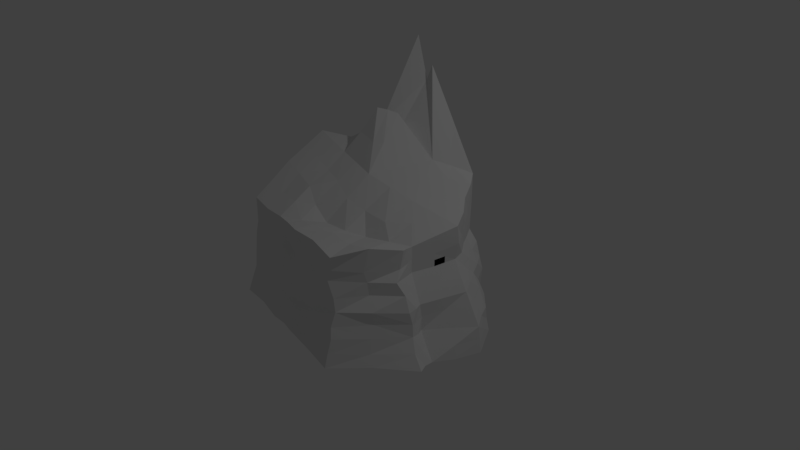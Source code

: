 # Source: isle.blend  (saved by Blender 2.79.0; exported with 4.5.12 LTS)
import bpy
from mathutils import Matrix  # noqa: F401  (used for matrix-valued properties, if any)

bpy.ops.wm.read_factory_settings(use_empty=True)
scene = bpy.context.scene
scene.name = 'Scene'

# ---- collections
col_collection_1 = bpy.data.collections.new('Collection 1'); scene.collection.children.link(col_collection_1)

# ---- materials (node trees are filled in below, after node groups)
mat_material = bpy.data.materials.new('Material')
mat_material.alpha_threshold = 0.0
mat_material.use_transparent_shadow = False
mat_material.roughness = 0.5
mat_material.line_color = (0.0, 0.0, 0.0, 1.0)

# ---- material node trees

# ---- world
world_world = bpy.data.worlds.new('World'); scene.world = world_world
world_world.color = (0.05088, 0.05088, 0.05088)
world_world.use_sun_shadow = False
world_world.sun_shadow_jitter_overblur = 0.0
world_world.cycles.sampling_method = 'MANUAL'

# ---- cameras
cam_camera = bpy.data.cameras.new('Camera')
cam_camera.clip_end = 100.0
cam_camera.lens = 35.0
cam_camera.sensor_width = 32.0
cam_camera.sensor_height = 18.0
cam_camera.ortho_scale = 7.314
cam_camera.dof.focus_distance = 0.0
cam_camera.dof.aperture_fstop = 128.0

# ---- lights
light_lamp = bpy.data.lights.new('Lamp', 'POINT')
light_lamp.transmission_factor = 0.0
light_lamp.cutoff_distance = 30.0
light_lamp.energy = 100.0
light_lamp.shadow_buffer_clip_start = 1.001
light_lamp.shadow_soft_size = 0.1
light_lamp.shadow_maximum_resolution = 0.006
light_lamp.use_absolute_resolution = True

# ---- meshes
me_cube = bpy.data.meshes.new('Cube')
me_cube.from_pydata([(1.145, 1.003, -0.6691), (1.625, -0.6475, -0.6691), (-1.279, -1.025, -0.6676), (-0.6562, 0.6993, -0.6655), (0.9339, 0.8858, 1.153), (1.198, -0.5282, 0.7059), (-1.203, -0.8509, 0.6647), (-0.5212, 0.7046, 1.465), (1.828, 0.1461, -0.6716), (-0.2727, 1.942, -0.6437), (1.079, 0.9121, 0.05839), (-0.09747, -1.238, -0.6555), (1.372, -0.5975, -0.01605), (-1.578, 0.4811, -0.6552), (-1.202, -0.9021, 0.03568), (-0.55, 0.706, 0.04883), (1.39, 0.1475, 0.8534), (-0.2414, 1.251, 2.002), (-0.07168, -1.093, 0.7023), (-1.441, 0.4477, 1.184), (-0.2514, 1.517, 0.09911), (-1.483, 0.4276, 0.0814), (-0.08068, -1.223, 0.001318), (1.58, 0.1235, 0.06893), (-0.002369, 0.01866, 1.11), (0.003315, -0.003238, -0.6713), (1.569, -0.4164, -0.6777), (-0.7604, 2.262, -0.6587), (0.9266, 0.8734, 0.402), (-0.5394, -1.152, -0.6898), (1.22, -0.6556, 0.3401), (-1.059, 0.6317, -0.6748), (-1.177, -0.8678, 0.3422), (-0.5216, 0.705, 0.6138), (1.155, -0.3577, 0.6752), (-0.7034, 1.545, 2.447), (-0.5143, -0.9786, 0.6809), (-0.9778, 0.5729, 1.184), (1.569, 0.5836, -0.6777), (-0.2001, 1.954, -0.6746), (1.109, 0.9173, -0.3468), (0.8093, -1.417, -0.6688), (1.409, -0.5765, -0.3312), (-1.465, -0.25, -0.6921), (-1.246, -0.9061, -0.3261), (-0.5275, 0.7232, -0.3408), (1.142, 0.5292, 1.005), (-0.1886, 1.291, 2.194), (0.8214, -1.288, 0.7474), (-1.337, -0.2096, 0.9547), (-0.7388, 1.955, 0.01958), (-0.1856, 1.715, 0.08755), (-0.2606, 1.502, 0.4154), (-0.2543, 1.809, -0.2958), (-1.007, 0.5639, 0.05941), (-1.38, -0.243, 0.003592), (-1.507, 0.4316, -0.316), (-1.442, 0.4456, 0.899), (-0.559, -0.9764, -0.002194), (0.7932, -1.218, -0.001416), (-0.08096, -1.123, -0.3344), (-0.08942, -1.08, 0.3359), (1.337, -0.3978, 0.001849), (1.338, 0.5117, 0.07068), (1.777, 0.1474, -0.3349), (1.373, 0.1394, 0.42), (-0.0746, -0.6112, 0.6288), (-0.2576, 0.8198, 1.48), (0.6936, 0.08306, 0.9632), (-0.7217, 0.2332, 1.14), (-0.7646, 0.258, -0.6622), (0.7529, 0.06864, -0.6794), (-0.2768, 0.909, -0.6565), (-0.03792, -0.7765, -0.6666), (0.6084, -0.6093, -0.6748), (0.489, 0.741, -0.664), (0.4485, 0.6718, 1.245), (0.4914, -0.4788, 0.5959), (1.152, 0.5222, 0.4134), (1.542, 0.5352, -0.3382), (1.352, -0.3915, -0.3424), (0.7051, -1.244, 0.3921), (0.8098, -1.311, -0.3201), (-0.5242, -1.037, -0.3349), (-1.327, -0.219, 0.5934), (-1.38, -0.2102, -0.3312), (-1.027, 0.5951, -0.3344), (-0.2074, 1.834, -0.3224), (-0.1779, 1.538, 0.4014), (-0.688, 1.804, 0.4302), (-0.7379, 2.109, -0.3275), (-0.9778, 0.5853, 0.6193), (-0.4834, -0.9958, 0.3508), (1.155, -0.3577, 0.3385), (-0.602, -0.443, 0.8957), (-0.6754, -0.5128, -0.6725), (-0.2381, 0.7359, 1.662), (-0.5017, 0.6206, 1.702), (1.586, -0.545, -0.6568), (-0.7179, 1.498, -0.6536), (0.9215, 0.8971, 0.7789), (-0.8941, -1.07, -0.6632), (1.172, -0.5589, 0.4655), (-0.8838, 0.6829, -0.6739), (-1.191, -0.8567, 0.5261), (-0.5226, 0.694, 1.032), (1.169, -0.4491, 0.6885), (-0.6123, 1.125, 1.956), (-0.833, -0.9367, 0.6589), (-0.7512, 0.6404, 1.325), (1.7, 0.3596, -0.6716), (-0.2306, 1.946, -0.6489), (1.117, 0.9347, -0.1182), (0.3872, -1.319, -0.6745), (1.392, -0.5677, -0.1684), (-1.504, 0.09634, -0.6542), (-1.224, -0.9071, -0.1576), (-0.5464, 0.7079, -0.1518), (1.291, 0.3493, 0.9303), (-0.215, 1.271, 2.098), (0.3374, -1.142, 0.7331), (-1.388, 0.1201, 1.068), (-0.6189, 1.313, 0.04075), (-0.2216, 1.61, 0.09134), (-0.2319, 1.371, 1.231), (-0.265, 1.669, -0.1038), (-0.787, 0.6256, 0.08377), (-1.436, 0.08057, 0.03274), (-1.498, 0.4813, -0.4739), (-1.439, 0.4253, 0.4844), (-0.8718, -0.9347, -0.0142), (0.3708, -1.227, 0.007718), (-0.09433, -1.166, -0.5061), (-0.07796, -1.14, 0.1679), (1.369, -0.4843, -0.002847), (1.455, 0.3237, 0.08817), (1.802, 0.1468, -0.5033), (1.496, 0.1222, 0.2209), (-0.05495, -0.86, 0.6894), (1.042, 0.1153, 0.9083), (-0.362, 0.1259, 1.125), (-1.17, 0.3651, -0.6716), (0.3909, 0.05326, -0.6726), (-0.268, 1.417, -0.6489), (-0.009035, -0.3814, -0.6814), (1.701, -0.1563, -0.6924), (-0.492, 2.089, -0.6518), (1.007, 0.9261, 0.2354), (-0.3019, -1.179, -0.6703), (1.294, -0.5882, 0.173), (-1.312, 0.5413, -0.6542), (-1.206, -0.883, 0.1875), (-0.5306, 0.7194, 0.3409), (1.272, -0.1051, 0.7643), (-0.4724, 1.398, 2.225), (-0.3049, -1.024, 0.6902), (-1.211, 0.5119, 1.184), (1.343, 0.7916, -0.6696), (0.4689, 1.485, -0.6644), (1.12, 0.9585, -0.5177), (1.212, -1.016, -0.6503), (1.499, -0.6286, -0.4998), (-1.363, -0.6165, -0.6662), (-1.26, -0.9753, -0.5122), (-0.6096, 0.7188, -0.5066), (1.055, 0.7208, 1.1), (0.3656, 1.095, 1.676), (1.018, -0.8916, 0.7895), (-1.259, -0.5337, 0.814), (-0.472, 1.741, 0.05401), (0.4594, 1.304, 0.05721), (-0.2252, 1.496, 0.2732), (-0.2681, 1.875, -0.4758), (-1.25, 0.5049, 0.06666), (-1.305, -0.5791, 0.002044), (-1.515, 0.4499, -0.1337), (-1.441, 0.4477, 1.04), (-0.3175, -1.09, -0.01466), (1.102, -0.9289, 0.005277), (-0.07725, -1.18, -0.1626), (-0.06746, -1.057, 0.5249), (1.458, -0.1372, 0.03539), (1.22, 0.7161, 0.0773), (1.678, 0.1355, -0.133), (1.403, 0.1642, 0.6285), (-0.02594, -0.3155, 0.8775), (-0.2495, 1.036, 1.741), (0.3456, 0.05086, 1.036), (-1.081, 0.3404, 1.162), (-0.3835, 0.1471, -0.6753), (1.292, 0.1146, -0.6696), (-0.145, 0.4548, -0.6684), (-0.06117, -1.0, -0.6725), (0.2827, -0.7045, -0.6689), (1.091, -0.5371, -0.6747), (0.6734, -0.2756, -0.6746), (0.7087, -1.013, -0.6588), (0.1061, 0.825, -0.6603), (1.031, 0.657, -0.6678), (0.1435, 1.355, -0.6603), (0.6244, 0.4119, -0.6952), (-0.7353, 0.4764, -0.6576), (-0.4764, 0.8238, -0.6603), (0.5711, 0.3774, 1.104), (0.13, 0.9812, 1.72), (0.8016, 0.5978, 1.123), (0.09546, 0.7458, 1.363), (0.6719, -0.8792, 0.7109), (0.6479, -0.3052, 0.7883), (0.8559, -0.4367, 0.6562), (0.2597, -0.601, 0.6377), (1.284, 0.3471, 0.3958), (1.038, 0.696, 0.3849), (1.256, 0.5232, 0.2386), (1.157, 0.5131, 0.7055), (1.644, 0.3412, -0.3267), (1.317, 0.7597, -0.3354), (1.537, 0.5579, -0.5036), (1.425, 0.5371, -0.1116), (1.393, -0.4761, -0.3399), (1.565, -0.1168, -0.3349), (1.456, -0.4032, -0.5054), (1.346, -0.3757, -0.1729), (0.3326, -1.153, 0.3543), (0.975, -0.8856, 0.3376), (0.7668, -1.215, 0.165), (0.7564, -1.237, 0.5395), (0.3732, -1.23, -0.3424), (1.117, -0.9483, -0.3287), (0.8039, -1.366, -0.5013), (0.7788, -1.281, -0.183), (-0.8817, -0.9834, -0.33), (-0.2991, -1.098, -0.3447), (-0.5297, -1.085, -0.5051), (-0.544, -1.009, -0.1764), (-1.417, 0.1024, 0.76), (-1.26, -0.5365, 0.4732), (-1.36, -0.221, 0.3087), (-1.34, -0.2148, 0.7767), (-1.452, 0.1301, -0.3305), (-1.323, -0.5657, -0.3341), (-1.41, -0.24, -0.4798), (-1.385, -0.2337, -0.1573), (-0.7814, 0.6424, -0.3438), (-1.267, 0.528, -0.3328), (-1.019, 0.6257, -0.4964), (-1.018, 0.5823, -0.1321), (-0.2241, 1.827, -0.3122), (0.4447, 1.382, -0.3362), (-0.2201, 1.764, -0.1139), (-0.1984, 1.917, -0.4987), (-0.215, 1.515, 0.4283), (0.3851, 1.195, 0.4166), (-0.1853, 1.406, 1.311), (-0.1805, 1.629, 0.255), (-0.6159, 1.245, 0.5194), (-0.4659, 1.668, 0.4247), (-0.7034, 1.667, 1.434), (-0.714, 1.884, 0.2208), (-0.6374, 1.423, -0.3171), (-0.5005, 1.96, -0.3166), (-0.7307, 2.049, -0.1524), (-0.7481, 2.177, -0.4854), (-0.7499, 0.6199, 0.6112), (-1.218, 0.503, 0.7518), (-1.003, 0.563, 0.3544), (-0.9785, 0.581, 0.8718), (-0.8513, -0.9206, 0.3456), (-0.2733, -1.012, 0.3415), (-0.5307, -0.9837, 0.1614), (-0.4775, -1.001, 0.5077), (1.177, -0.456, 0.3385), (1.272, -0.1051, 0.372), (1.246, -0.3777, 0.1702), (1.155, -0.3577, 0.5069), (-0.5682, -0.7047, 0.7788), (-0.6578, -0.09224, 0.9944), (-0.3441, -0.5608, 0.76), (-0.9749, -0.3234, 0.9161), (-1.051, -0.3886, -0.6709), (-0.3472, -0.6474, -0.6705), (-0.7178, -0.1355, -0.6783), (-0.6027, -0.829, -0.6735), (-0.6214, 0.4689, 1.303), (-0.3894, 0.7622, 1.473), (0.1052, 0.7038, 1.454), (-0.3699, 0.6783, 1.691), (-0.5115, 0.6626, 1.556), (-0.2479, 0.7779, 1.571), (-0.1202, 0.3773, 1.386), (-0.6117, 0.4269, 1.393), (-0.993, -0.7683, -0.6726), (-0.9017, -0.6439, 0.7671), (1.162, -0.421, 0.4865), (-0.8372, -0.9192, 0.5039), (-0.7585, 0.6257, 0.9095), (-0.7042, 1.428, -0.4937), (-0.6033, 1.228, 0.2601), (-0.2187, 1.525, 0.2598), (-0.2278, 1.886, -0.4806), (-0.7847, 0.6444, -0.1312), (-1.456, 0.1174, -0.136), (-1.388, 0.1201, 0.9232), (-0.8976, -0.963, -0.1721), (0.3365, -1.193, -0.1687), (0.3387, -1.161, 0.5411), (1.372, -0.5038, -0.1843), (1.548, 0.333, -0.1351), (1.273, 0.3493, 0.6232), (0.232, -0.7825, 0.6705), (-0.3797, 0.7202, 1.563), (-0.8514, 0.4047, 1.162), (-0.9207, 0.4379, -0.6716), (0.2658, 0.3786, -0.6633), (0.2601, -0.9215, -0.6712), (0.3044, -0.3047, -0.6715), (1.164, -0.1772, -0.6763), (1.119, -0.6293, -0.6757), (-0.2394, 1.439, -0.6565), (0.8152, 0.8705, -0.6678), (1.164, 0.3231, -0.6716), (-0.4676, 1.331, -0.6527), (-0.357, 0.3576, -0.6575), (-0.3813, 0.978, 1.734), (0.9241, 0.3034, 0.9815), (0.6842, 0.7859, 1.202), (0.1036, 0.9616, 1.624), (0.8801, -0.5181, 0.6796), (0.9241, -0.1373, 0.8192), (0.2865, -0.3015, 0.8113), (1.357, 0.319, 0.2531), (1.123, 0.7116, 0.2381), (1.035, 0.7122, 0.6975), (1.675, 0.3602, -0.5033), (1.33, 0.7458, -0.5145), (1.239, 0.7185, -0.1404), (1.49, -0.5035, -0.5022), (1.674, -0.1399, -0.5163), (1.467, -0.1287, -0.133), (0.35, -1.219, 0.1754), (0.9884, -0.8713, 0.1703), (0.9618, -0.9236, 0.4713), (0.3436, -1.29, -0.5271), (1.133, -0.9993, -0.5101), (1.092, -0.9047, -0.1673), (-0.8923, -1.02, -0.503), (-0.3048, -1.116, -0.493), (-0.3052, -1.123, -0.1537), (-1.397, 0.1268, 0.3393), (-1.268, -0.5541, 0.1913), (-1.26, -0.5361, 0.6425), (-1.482, 0.1183, -0.4836), (-1.347, -0.5799, -0.503), (-1.314, -0.5587, -0.1605), (-0.8603, 0.6567, -0.516), (-1.283, 0.5363, -0.4983), (-1.255, 0.4962, -0.1428), (-0.223, 1.756, -0.1104), (0.4597, 1.322, -0.1273), (0.4688, 1.42, -0.4996), (-0.215, 1.393, 1.211), (0.3491, 1.21, 0.7915), (0.3642, 1.301, 0.2415), (-0.6123, 1.247, 0.9429), (-0.4742, 1.525, 1.212), (-0.4797, 1.645, 0.2539), (-0.6468, 1.349, -0.1413), (-0.4907, 1.888, -0.1431), (-0.485, 2.019, -0.4571), (-0.7546, 0.637, 0.3508), (-1.232, 0.5053, 0.3519), (-1.218, 0.5147, 1.047), (-0.8735, -0.9133, 0.1772), (-0.2985, -1.097, 0.1788), (-0.301, -1.043, 0.5002), (1.268, -0.4761, 0.1702), (1.363, -0.1252, 0.2037), (1.272, -0.1051, 0.5404), (-0.2627, -0.852, 0.6742), (-0.3327, -0.2073, 0.9869), (-1.029, 0.01282, 1.045), (-1.097, -0.01221, -0.6742), (-0.3313, -0.2581, -0.672), (-0.3108, -0.9661, -0.6778), (0.2231, 0.3452, 1.178), (-0.2521, 0.3196, 1.378), (1.322, 0.01714, 0.4802), (1.322, 0.01714, 0.396), (1.272, -0.1051, 0.4562)], [], [(95, 291, 279), (94, 292, 275), (34, 293, 274), (36, 294, 270), (37, 295, 266), (90, 296, 259), (89, 297, 255), (88, 298, 251), (87, 299, 247), (54, 300, 246), (85, 301, 239), (49, 302, 238), (58, 303, 234), (59, 304, 230), (81, 305, 223), (62, 306, 222), (79, 307, 215), (78, 308, 211), (77, 309, 207), (7, 310, 284), (37, 311, 109), (70, 312, 201), (75, 313, 197), (74, 314, 193), (74, 315, 195), (26, 316, 145), (1, 317, 98), (39, 318, 111), (0, 319, 158), (38, 320, 198), (9, 321, 146), (25, 322, 191), (17, 323, 186), (46, 324, 118), (4, 325, 165), (17, 326, 119), (77, 327, 209), (68, 328, 139), (24, 329, 187), (63, 330, 135), (10, 331, 182), (28, 332, 212), (38, 333, 110), (40, 334, 159), (40, 335, 216), (26, 336, 98), (64, 337, 136), (23, 338, 183), (81, 339, 225), (30, 340, 149), (5, 341, 102), (82, 342, 229), (42, 343, 161), (42, 344, 228), (29, 345, 101), (60, 346, 132), (22, 347, 179), (84, 348, 237), (32, 349, 151), (6, 350, 104), (43, 351, 115), (44, 352, 163), (14, 353, 116), (86, 354, 245), (56, 355, 128), (21, 356, 175), (51, 357, 123), (40, 358, 112), (0, 359, 159), (88, 360, 253), (4, 361, 166), (28, 362, 252), (89, 363, 257), (17, 364, 154), (20, 365, 171), (50, 366, 122), (53, 367, 125), (9, 368, 172), (91, 369, 265), (21, 370, 173), (57, 371, 264), (58, 372, 130), (22, 373, 177), (61, 374, 268), (62, 375, 134), (65, 376, 137), (66, 378, 138), (24, 379, 185), (69, 380, 276), (70, 381, 141), (25, 382, 189), (73, 383, 280), (76, 384, 203), (97, 385, 286), (7, 283, 287), (76, 206, 285), (95, 282, 291), (94, 278, 292), (34, 106, 293), (36, 108, 294), (37, 109, 295), (90, 262, 296), (89, 258, 297), (88, 254, 298), (87, 250, 299), (54, 126, 300), (85, 242, 301), (49, 121, 302), (58, 130, 303), (59, 131, 304), (81, 226, 305), (62, 134, 306), (79, 218, 307), (78, 214, 308), (77, 210, 309), (7, 287, 310), (37, 156, 311), (70, 141, 312), (75, 200, 313), (74, 196, 314), (74, 193, 315), (26, 194, 316), (1, 160, 317), (39, 199, 318), (0, 157, 319), (38, 110, 320), (9, 143, 321), (25, 189, 322), (17, 154, 323), (46, 205, 324), (4, 166, 325), (17, 186, 326), (77, 207, 327), (68, 208, 328), (24, 185, 329), (63, 213, 330), (10, 147, 331), (28, 100, 332), (38, 217, 333), (40, 216, 334), (40, 112, 335), (26, 221, 336), (64, 220, 337), (23, 181, 338), (81, 223, 339), (30, 224, 340), (5, 167, 341), (82, 227, 342), (42, 228, 343), (42, 114, 344), (29, 233, 345), (60, 232, 346), (22, 177, 347), (84, 235, 348), (32, 236, 349), (6, 168, 350), (43, 241, 351), (44, 240, 352), (14, 174, 353), (86, 243, 354), (56, 244, 355), (21, 173, 356), (51, 249, 357), (40, 248, 358), (0, 158, 359), (88, 251, 360), (4, 100, 361), (28, 147, 362), (89, 255, 363), (17, 124, 364), (20, 169, 365), (50, 261, 366), (53, 260, 367), (9, 146, 368), (91, 263, 369), (21, 129, 370), (57, 176, 371), (58, 269, 372), (22, 133, 373), (61, 180, 374), (62, 273, 375), (65, 387, 272, 376), (65, 184, 377, 386), (66, 277, 378), (24, 140, 379), (69, 188, 380), (70, 281, 381), (25, 144, 382), (73, 192, 383), (76, 285, 384), (97, 290, 385), (385, 140, 24), (385, 290, 140), (290, 69, 140), (384, 289, 24), (384, 285, 289), (285, 96, 289), (383, 148, 29), (383, 192, 148), (192, 11, 148), (382, 280, 95), (382, 144, 280), (144, 73, 280), (381, 279, 43), (381, 281, 279), (281, 95, 279), (380, 121, 49), (380, 188, 121), (188, 19, 121), (379, 276, 94), (379, 140, 276), (140, 69, 276), (378, 275, 36), (378, 277, 275), (277, 94, 275), (377, 153, 34), (377, 184, 153), (184, 16, 153), (376, 273, 62), (376, 272, 273), (272, 93, 273), (375, 271, 30), (375, 273, 271), (273, 93, 271), (374, 155, 36), (374, 180, 155), (180, 18, 155), (373, 268, 92), (373, 133, 268), (133, 61, 268), (372, 267, 32), (372, 269, 267), (269, 92, 267), (371, 156, 37), (371, 176, 156), (176, 19, 156), (370, 264, 91), (370, 129, 264), (129, 57, 264), (369, 152, 15), (369, 263, 152), (263, 33, 152), (368, 262, 90), (368, 146, 262), (146, 27, 262), (367, 261, 50), (367, 260, 261), (260, 90, 261), (366, 259, 45), (366, 261, 259), (261, 90, 259), (365, 258, 89), (365, 169, 258), (169, 50, 258), (364, 256, 89), (364, 124, 256), (124, 52, 256), (363, 105, 7), (363, 255, 105), (255, 33, 105), (362, 170, 51), (362, 147, 170), (147, 10, 170), (361, 252, 88), (361, 100, 252), (100, 28, 252), (360, 124, 17), (360, 251, 124), (251, 52, 124), (359, 250, 87), (359, 158, 250), (158, 39, 250), (358, 249, 51), (358, 248, 249), (248, 87, 249), (357, 247, 53), (357, 249, 247), (249, 87, 247), (356, 246, 86), (356, 173, 246), (173, 54, 246), (355, 245, 31), (355, 244, 245), (244, 86, 245), (354, 164, 3), (354, 243, 164), (243, 45, 164), (353, 242, 85), (353, 174, 242), (174, 55, 242), (352, 241, 43), (352, 240, 241), (240, 85, 241), (351, 239, 56), (351, 241, 239), (241, 85, 239), (350, 238, 84), (350, 168, 238), (168, 49, 238), (349, 237, 55), (349, 236, 237), (236, 84, 237), (348, 129, 21), (348, 235, 129), (235, 57, 129), (347, 234, 83), (347, 177, 234), (177, 58, 234), (346, 233, 29), (346, 232, 233), (232, 83, 233), (345, 231, 44), (345, 233, 231), (233, 83, 231), (344, 178, 59), (344, 114, 178), (114, 12, 178), (343, 229, 41), (343, 228, 229), (228, 82, 229), (342, 132, 11), (342, 227, 132), (227, 60, 132), (341, 226, 81), (341, 167, 226), (167, 48, 226), (340, 225, 59), (340, 224, 225), (224, 81, 225), (339, 133, 22), (339, 223, 133), (223, 61, 133), (338, 222, 80), (338, 181, 222), (181, 62, 222), (337, 221, 26), (337, 220, 221), (220, 80, 221), (336, 219, 42), (336, 221, 219), (221, 80, 219), (335, 182, 63), (335, 112, 182), (112, 10, 182), (334, 217, 38), (334, 216, 217), (216, 79, 217), (333, 215, 64), (333, 217, 215), (217, 79, 215), (332, 165, 46), (332, 100, 165), (100, 4, 165), (331, 212, 78), (331, 147, 212), (147, 28, 212), (330, 211, 65), (330, 213, 211), (213, 78, 211), (329, 210, 77), (329, 185, 210), (185, 66, 210), (328, 209, 34), (328, 208, 209), (208, 77, 209), (327, 167, 5), (327, 207, 167), (207, 48, 167), (326, 206, 76), (326, 186, 206), (186, 67, 206), (325, 204, 76), (325, 166, 204), (166, 47, 204), (324, 203, 68), (324, 205, 203), (205, 76, 203), (323, 107, 7), (323, 154, 107), (154, 35, 107), (322, 201, 3), (322, 189, 201), (189, 70, 201), (321, 202, 3), (321, 143, 202), (143, 72, 202), (320, 190, 71), (320, 110, 190), (110, 8, 190), (319, 198, 75), (319, 157, 198), (157, 38, 198), (318, 197, 72), (318, 199, 197), (199, 75, 197), (317, 196, 74), (317, 160, 196), (160, 41, 196), (316, 195, 71), (316, 194, 195), (194, 74, 195), (315, 144, 25), (315, 193, 144), (193, 73, 144), (314, 113, 11), (314, 196, 113), (196, 41, 113), (313, 142, 25), (313, 200, 142), (200, 71, 142), (312, 150, 31), (312, 141, 150), (141, 13, 150), (311, 188, 69), (311, 156, 188), (156, 19, 188), (310, 286, 96), (310, 287, 286), (287, 97, 286), (309, 138, 18), (309, 210, 138), (210, 66, 138), (308, 118, 16), (308, 214, 118), (214, 46, 118), (307, 135, 23), (307, 218, 135), (218, 63, 135), (306, 114, 42), (306, 134, 114), (134, 12, 114), (305, 120, 18), (305, 226, 120), (226, 48, 120), (304, 179, 60), (304, 131, 179), (131, 22, 179), (303, 116, 44), (303, 130, 116), (130, 14, 116), (302, 176, 57), (302, 121, 176), (121, 19, 176), (301, 127, 21), (301, 242, 127), (242, 55, 127), (300, 117, 45), (300, 126, 117), (126, 15, 117), (299, 111, 9), (299, 250, 111), (250, 39, 111), (298, 123, 20), (298, 254, 123), (254, 51, 123), (297, 122, 15), (297, 258, 122), (258, 50, 122), (296, 99, 3), (296, 262, 99), (262, 27, 99), (295, 105, 33), (295, 109, 105), (109, 7, 105), (294, 104, 32), (294, 108, 104), (108, 6, 104), (293, 102, 30), (293, 106, 102), (106, 5, 102), (292, 168, 6), (292, 278, 168), (278, 49, 168), (291, 101, 2), (291, 282, 101), (282, 29, 101), (285, 288, 96), (285, 206, 288), (206, 67, 288), (287, 290, 97), (287, 283, 290), (283, 69, 290), (286, 289, 96), (286, 385, 289), (385, 24, 289), (203, 187, 68), (203, 384, 187), (384, 24, 187), (280, 282, 95), (280, 383, 282), (383, 29, 282), (189, 281, 70), (189, 382, 281), (382, 95, 281), (141, 115, 13), (141, 381, 115), (381, 43, 115), (276, 278, 94), (276, 380, 278), (380, 49, 278), (185, 277, 66), (185, 379, 277), (379, 94, 277), (138, 155, 18), (138, 378, 155), (378, 36, 155), (272, 274, 93), (272, 388, 377, 274), (377, 34, 274), (137, 181, 23), (137, 376, 181), (376, 62, 181), (134, 149, 12), (134, 375, 149), (375, 30, 149), (268, 270, 92), (268, 374, 270), (374, 36, 270), (177, 269, 58), (177, 373, 269), (373, 92, 269), (130, 151, 14), (130, 372, 151), (372, 32, 151), (264, 266, 91), (264, 371, 266), (371, 37, 266), (173, 265, 54), (173, 370, 265), (370, 91, 265), (265, 126, 54), (265, 369, 126), (369, 15, 126), (172, 260, 53), (172, 368, 260), (368, 90, 260), (125, 169, 20), (125, 367, 169), (367, 50, 169), (122, 117, 15), (122, 366, 117), (366, 45, 117), (171, 256, 52), (171, 365, 256), (365, 89, 256), (154, 257, 35), (154, 364, 257), (364, 89, 257), (257, 107, 35), (257, 363, 107), (363, 7, 107), (252, 254, 88), (252, 362, 254), (362, 51, 254), (166, 253, 47), (166, 361, 253), (361, 88, 253), (253, 119, 47), (253, 360, 119), (360, 17, 119), (159, 248, 40), (159, 359, 248), (359, 87, 248), (112, 170, 10), (112, 358, 170), (358, 51, 170), (123, 125, 20), (123, 357, 125), (357, 53, 125), (175, 244, 56), (175, 356, 244), (356, 86, 244), (128, 150, 13), (128, 355, 150), (355, 31, 150), (245, 103, 31), (245, 354, 103), (354, 3, 103), (116, 240, 44), (116, 353, 240), (353, 85, 240), (163, 162, 2), (163, 352, 162), (352, 43, 162), (115, 128, 13), (115, 351, 128), (351, 56, 128), (104, 236, 32), (104, 350, 236), (350, 84, 236), (151, 174, 14), (151, 349, 174), (349, 55, 174), (237, 127, 55), (237, 348, 127), (348, 21, 127), (179, 232, 60), (179, 347, 232), (347, 83, 232), (132, 148, 11), (132, 346, 148), (346, 29, 148), (101, 163, 2), (101, 345, 163), (345, 44, 163), (228, 230, 82), (228, 344, 230), (344, 59, 230), (161, 160, 1), (161, 343, 160), (343, 41, 160), (229, 113, 41), (229, 342, 113), (342, 11, 113), (102, 224, 30), (102, 341, 224), (341, 81, 224), (149, 178, 12), (149, 340, 178), (340, 59, 178), (225, 131, 59), (225, 339, 131), (339, 22, 131), (183, 220, 64), (183, 338, 220), (338, 80, 220), (136, 145, 8), (136, 337, 145), (337, 26, 145), (98, 161, 1), (98, 336, 161), (336, 42, 161), (216, 218, 79), (216, 335, 218), (335, 63, 218), (159, 157, 0), (159, 334, 157), (334, 38, 157), (110, 136, 8), (110, 333, 136), (333, 64, 136), (212, 214, 78), (212, 332, 214), (332, 46, 214), (182, 213, 63), (182, 331, 213), (331, 78, 213), (135, 137, 23), (135, 330, 137), (330, 65, 137), (187, 208, 68), (187, 329, 208), (329, 77, 208), (139, 153, 16), (139, 328, 153), (328, 34, 153), (209, 106, 34), (209, 327, 106), (327, 5, 106), (119, 204, 47), (119, 326, 204), (326, 76, 204), (165, 205, 46), (165, 325, 205), (325, 76, 205), (118, 139, 16), (118, 324, 139), (324, 68, 139), (186, 284, 67), (186, 323, 284), (323, 7, 284), (191, 202, 72), (191, 322, 202), (322, 3, 202), (146, 99, 27), (146, 321, 99), (321, 3, 99), (198, 200, 75), (198, 320, 200), (320, 71, 200), (158, 199, 39), (158, 319, 199), (319, 75, 199), (111, 143, 9), (111, 318, 143), (318, 72, 143), (98, 194, 26), (98, 317, 194), (317, 74, 194), (145, 190, 8), (145, 316, 190), (316, 71, 190), (195, 142, 71), (195, 315, 142), (315, 25, 142), (193, 192, 73), (193, 314, 192), (314, 11, 192), (197, 191, 72), (197, 313, 191), (313, 25, 191), (201, 103, 3), (201, 312, 103), (312, 31, 103), (109, 283, 7), (109, 311, 283), (311, 69, 283), (284, 288, 67), (284, 310, 288), (310, 96, 288), (207, 120, 48), (207, 309, 120), (309, 18, 120), (211, 184, 65), (211, 308, 184), (308, 16, 184), (215, 183, 64), (215, 307, 183), (307, 23, 183), (222, 219, 80), (222, 306, 219), (306, 42, 219), (223, 180, 61), (223, 305, 180), (305, 18, 180), (230, 227, 82), (230, 304, 227), (304, 60, 227), (234, 231, 83), (234, 303, 231), (303, 44, 231), (238, 235, 84), (238, 302, 235), (302, 57, 235), (239, 175, 56), (239, 301, 175), (301, 21, 175), (246, 243, 86), (246, 300, 243), (300, 45, 243), (247, 172, 53), (247, 299, 172), (299, 9, 172), (251, 171, 52), (251, 298, 171), (298, 20, 171), (255, 152, 33), (255, 297, 152), (297, 15, 152), (259, 164, 45), (259, 296, 164), (296, 3, 164), (266, 263, 91), (266, 295, 263), (295, 33, 263), (270, 267, 92), (270, 294, 267), (294, 32, 267), (274, 271, 93), (274, 293, 271), (293, 30, 271), (275, 108, 36), (275, 292, 108), (292, 6, 108), (279, 162, 43), (279, 291, 162), (291, 2, 162), (65, 386, 387), (377, 388, 386)])
me_cube.materials.append(mat_material)
me_cube.use_remesh_preserve_volume = False
me_cube.use_remesh_preserve_attributes = False
me_cube.use_mirror_vertex_groups = False
me_cube.update()

# ---- objects
ob_cube = bpy.data.objects.new('Cube', me_cube)
ob_lamp = bpy.data.objects.new('Lamp', light_lamp)
ob_camera = bpy.data.objects.new('Camera', cam_camera)

# ---- transforms, parenting, visibility, modifiers, constraints
ob_cube.location = (0.0, 0.0, 0.0)
ob_cube.lock_rotations_4d = False
ob_cube.empty_display_type = 'ARROWS'
ob_cube.lineart.crease_threshold = 0.0
ob_lamp.location = (4.076, 1.005, 5.904)
ob_lamp.rotation_euler = (0.6503, 0.05522, 1.866)
ob_lamp.lock_rotations_4d = False
ob_lamp.empty_display_type = 'ARROWS'
ob_lamp.color = (0.0, 0.0, 0.0, 0.0)
ob_lamp.lineart.crease_threshold = 0.0
ob_camera.location = (7.481, -6.508, 5.344)
ob_camera.rotation_euler = (1.109, 0.0, 0.8149)
ob_camera.lock_rotations_4d = False
ob_camera.empty_display_type = 'ARROWS'
ob_camera.color = (0.0, 0.0, 0.0, 0.0)
ob_camera.display_type = 'WIRE'
ob_camera.lineart.crease_threshold = 0.0

# ---- collection membership
col_collection_1.objects.link(ob_cube)
col_collection_1.objects.link(ob_lamp)
col_collection_1.objects.link(ob_camera)

# ---- scene / render settings (as saved in the file)
scene.camera = ob_camera
scene.frame_start = 1; scene.frame_end = 250; scene.frame_set(1)
scene.render.engine = 'BLENDER_EEVEE_NEXT'
scene.render.resolution_percentage = 50
scene.render.dither_intensity = 0.0
scene.cycles.use_denoising = False
scene.cycles.samples = 128
scene.cycles.sampling_pattern = 'TABULATED_SOBOL'
scene.cycles.use_adaptive_sampling = False
scene.cycles.use_light_tree = False
scene.cycles.blur_glossy = 0.0
scene.cycles.sample_clamp_indirect = 0.0
scene.view_settings.view_transform = 'Standard'
bpy.context.view_layer.update()
